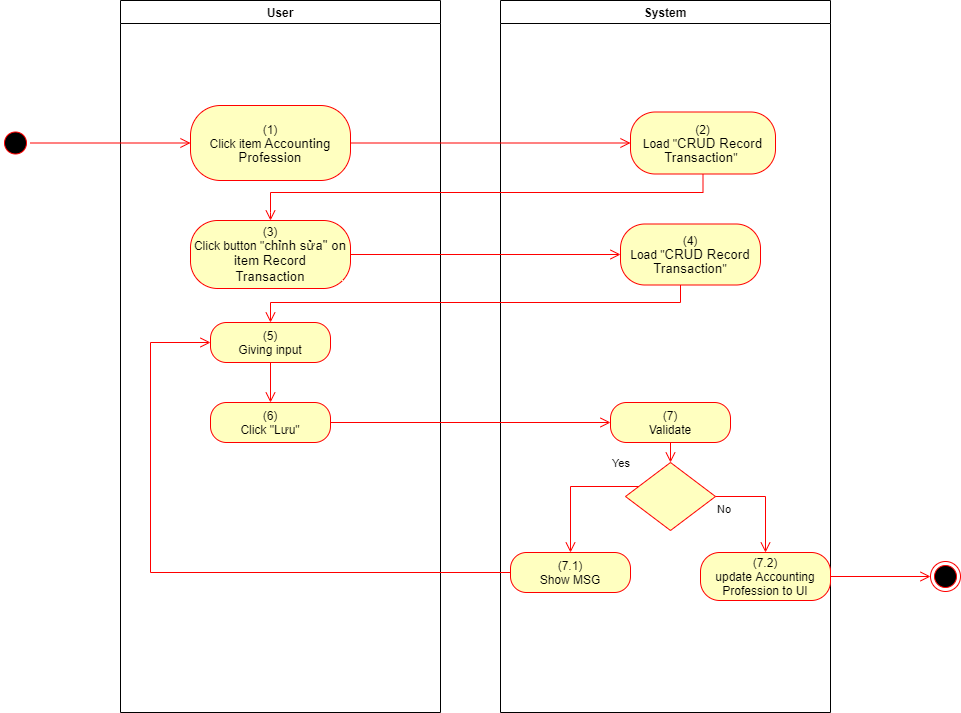

The diagram above was exported from draw.io. Its source (the exported page's mxGraphModel, read from the mxfile embedded in the PNG):
<mxGraphModel dx="1086" dy="806" grid="1" gridSize="10" guides="1" tooltips="1" connect="1" arrows="1" fold="1" page="1" pageScale="1" pageWidth="850" pageHeight="1100" math="0" shadow="0">
  <root>
    <mxCell id="0" />
    <mxCell id="1" parent="0" />
    <mxCell id="iU6SrHxdLPr-vs_swHBR-1" value="User" style="swimlane;whiteSpace=wrap" parent="1" vertex="1">
      <mxGeometry x="140" y="128" width="320" height="712" as="geometry">
        <mxRectangle x="120" y="128" width="60" height="23" as="alternateBounds" />
      </mxGeometry>
    </mxCell>
    <mxCell id="iU6SrHxdLPr-vs_swHBR-2" value="&lt;span&gt;(1)&lt;/span&gt;&lt;br style=&quot;padding: 0px ; margin: 0px&quot;&gt;&lt;span&gt;Click item&lt;/span&gt;&lt;span lang=&quot;EN-GB&quot; style=&quot;font-size: 10pt ; line-height: 107% ; font-family: &amp;#34;arial&amp;#34; , sans-serif&quot;&gt;&amp;nbsp;Accounting Profession&lt;/span&gt;" style="rounded=1;whiteSpace=wrap;html=1;arcSize=40;fontColor=#000000;fillColor=#ffffc0;strokeColor=#ff0000;" parent="iU6SrHxdLPr-vs_swHBR-1" vertex="1">
      <mxGeometry x="70" y="105" width="160" height="75" as="geometry" />
    </mxCell>
    <mxCell id="iU6SrHxdLPr-vs_swHBR-3" value="(3)&lt;br&gt;Click button &quot;&lt;span lang=&quot;EN-GB&quot; style=&quot;font-size: 10.0pt ; line-height: 107% ; font-family: &amp;#34;arial&amp;#34; , sans-serif&quot;&gt;chỉnh sửa&quot; on item&amp;nbsp;&lt;/span&gt;&lt;span style=&quot;font-family: &amp;#34;arial&amp;#34; , sans-serif ; font-size: 13.3333px&quot;&gt;Record&lt;/span&gt;&lt;br style=&quot;font-family: &amp;#34;arial&amp;#34; , sans-serif ; font-size: 13.3333px&quot;&gt;&lt;span style=&quot;font-family: &amp;#34;arial&amp;#34; , sans-serif ; font-size: 13.3333px&quot;&gt;Transaction&lt;/span&gt;" style="rounded=1;whiteSpace=wrap;html=1;arcSize=40;fontColor=#000000;fillColor=#ffffc0;strokeColor=#ff0000;" parent="iU6SrHxdLPr-vs_swHBR-1" vertex="1">
      <mxGeometry x="70" y="220" width="160" height="68" as="geometry" />
    </mxCell>
    <mxCell id="iU6SrHxdLPr-vs_swHBR-4" value="(6)&lt;br&gt;Click &quot;Lưu&quot;" style="rounded=1;whiteSpace=wrap;html=1;arcSize=40;fontColor=#000000;fillColor=#ffffc0;strokeColor=#ff0000;" parent="iU6SrHxdLPr-vs_swHBR-1" vertex="1">
      <mxGeometry x="90" y="402" width="120" height="40" as="geometry" />
    </mxCell>
    <mxCell id="iU6SrHxdLPr-vs_swHBR-5" value="(5)&lt;br&gt;Giving input" style="rounded=1;whiteSpace=wrap;html=1;arcSize=40;fontColor=#000000;fillColor=#ffffc0;strokeColor=#ff0000;" parent="iU6SrHxdLPr-vs_swHBR-1" vertex="1">
      <mxGeometry x="90" y="322" width="120" height="40" as="geometry" />
    </mxCell>
    <mxCell id="iU6SrHxdLPr-vs_swHBR-6" value="" style="edgeStyle=orthogonalEdgeStyle;html=1;verticalAlign=bottom;endArrow=open;endSize=8;strokeColor=#ff0000;rounded=0;entryX=0.5;entryY=0;entryDx=0;entryDy=0;" parent="iU6SrHxdLPr-vs_swHBR-1" source="iU6SrHxdLPr-vs_swHBR-5" target="iU6SrHxdLPr-vs_swHBR-4" edge="1">
      <mxGeometry relative="1" as="geometry">
        <mxPoint x="330" y="402" as="targetPoint" />
      </mxGeometry>
    </mxCell>
    <mxCell id="iU6SrHxdLPr-vs_swHBR-7" value="System" style="swimlane;whiteSpace=wrap;startSize=23;" parent="1" vertex="1">
      <mxGeometry x="520" y="128" width="330" height="712" as="geometry" />
    </mxCell>
    <mxCell id="iU6SrHxdLPr-vs_swHBR-8" value="(2)&lt;br&gt;Load &quot;&lt;span lang=&quot;EN-GB&quot; style=&quot;font-size: 10.0pt ; line-height: 107% ; font-family: &amp;#34;arial&amp;#34; , sans-serif&quot;&gt;CRUD Record&lt;br/&gt;Transaction&lt;/span&gt;&quot;&amp;nbsp;" style="rounded=1;whiteSpace=wrap;html=1;arcSize=40;fontColor=#000000;fillColor=#ffffc0;strokeColor=#ff0000;" parent="iU6SrHxdLPr-vs_swHBR-7" vertex="1">
      <mxGeometry x="130" y="111.5" width="145" height="62" as="geometry" />
    </mxCell>
    <mxCell id="iU6SrHxdLPr-vs_swHBR-9" value="(7)&lt;br&gt;Validate" style="rounded=1;whiteSpace=wrap;html=1;arcSize=40;fontColor=#000000;fillColor=#ffffc0;strokeColor=#ff0000;" parent="iU6SrHxdLPr-vs_swHBR-7" vertex="1">
      <mxGeometry x="110" y="402" width="120" height="40" as="geometry" />
    </mxCell>
    <mxCell id="iU6SrHxdLPr-vs_swHBR-10" value="" style="edgeStyle=orthogonalEdgeStyle;html=1;verticalAlign=bottom;endArrow=open;endSize=8;strokeColor=#ff0000;rounded=0;entryX=0.5;entryY=0;entryDx=0;entryDy=0;" parent="iU6SrHxdLPr-vs_swHBR-7" source="iU6SrHxdLPr-vs_swHBR-9" target="iU6SrHxdLPr-vs_swHBR-11" edge="1">
      <mxGeometry relative="1" as="geometry">
        <mxPoint x="165" y="442" as="targetPoint" />
      </mxGeometry>
    </mxCell>
    <mxCell id="iU6SrHxdLPr-vs_swHBR-11" value="" style="rhombus;whiteSpace=wrap;html=1;fillColor=#ffffc0;strokeColor=#ff0000;" parent="iU6SrHxdLPr-vs_swHBR-7" vertex="1">
      <mxGeometry x="125" y="462" width="90" height="68" as="geometry" />
    </mxCell>
    <mxCell id="iU6SrHxdLPr-vs_swHBR-12" value="No" style="edgeStyle=orthogonalEdgeStyle;html=1;align=left;verticalAlign=top;endArrow=open;endSize=8;strokeColor=#ff0000;rounded=0;exitX=1;exitY=0.5;exitDx=0;exitDy=0;" parent="iU6SrHxdLPr-vs_swHBR-7" source="iU6SrHxdLPr-vs_swHBR-11" target="iU6SrHxdLPr-vs_swHBR-13" edge="1">
      <mxGeometry x="-1" relative="1" as="geometry">
        <mxPoint x="170" y="552" as="targetPoint" />
      </mxGeometry>
    </mxCell>
    <mxCell id="iU6SrHxdLPr-vs_swHBR-13" value="(7.2)&lt;br&gt;update Accounting Profession to UI" style="rounded=1;whiteSpace=wrap;html=1;arcSize=40;fontColor=#000000;fillColor=#ffffc0;strokeColor=#ff0000;" parent="iU6SrHxdLPr-vs_swHBR-7" vertex="1">
      <mxGeometry x="200" y="552" width="130" height="48" as="geometry" />
    </mxCell>
    <mxCell id="iU6SrHxdLPr-vs_swHBR-16" value="(7.1)&lt;br&gt;Show MSG" style="rounded=1;whiteSpace=wrap;html=1;arcSize=40;fontColor=#000000;fillColor=#ffffc0;strokeColor=#ff0000;" parent="iU6SrHxdLPr-vs_swHBR-7" vertex="1">
      <mxGeometry x="10" y="552" width="120" height="40" as="geometry" />
    </mxCell>
    <mxCell id="iU6SrHxdLPr-vs_swHBR-17" value="Yes" style="edgeStyle=orthogonalEdgeStyle;html=1;align=left;verticalAlign=bottom;endArrow=open;endSize=8;strokeColor=#ff0000;rounded=0;entryX=0.5;entryY=0;entryDx=0;entryDy=0;" parent="iU6SrHxdLPr-vs_swHBR-7" source="iU6SrHxdLPr-vs_swHBR-11" target="iU6SrHxdLPr-vs_swHBR-16" edge="1">
      <mxGeometry x="-0.5793" y="-14" relative="1" as="geometry">
        <mxPoint x="70" y="552" as="targetPoint" />
        <Array as="points">
          <mxPoint x="70" y="486" />
        </Array>
        <mxPoint as="offset" />
      </mxGeometry>
    </mxCell>
    <mxCell id="iU6SrHxdLPr-vs_swHBR-18" value="(4)&lt;br&gt;Load &quot;&lt;span lang=&quot;EN-GB&quot; style=&quot;font-size: 10.0pt ; line-height: 107% ; font-family: &amp;#34;arial&amp;#34; , sans-serif&quot;&gt;CRUD Record&lt;br/&gt;Transaction&lt;/span&gt;&quot;" style="rounded=1;whiteSpace=wrap;html=1;arcSize=40;fontColor=#000000;fillColor=#ffffc0;strokeColor=#ff0000;" parent="iU6SrHxdLPr-vs_swHBR-7" vertex="1">
      <mxGeometry x="120" y="223.5" width="140" height="61" as="geometry" />
    </mxCell>
    <mxCell id="iU6SrHxdLPr-vs_swHBR-19" value="" style="ellipse;html=1;shape=startState;fillColor=#000000;strokeColor=#ff0000;" parent="1" vertex="1">
      <mxGeometry x="20" y="255.5" width="30" height="30" as="geometry" />
    </mxCell>
    <mxCell id="iU6SrHxdLPr-vs_swHBR-20" value="" style="edgeStyle=orthogonalEdgeStyle;html=1;verticalAlign=bottom;endArrow=open;endSize=8;strokeColor=#ff0000;rounded=0;entryX=0;entryY=0.5;entryDx=0;entryDy=0;" parent="1" source="iU6SrHxdLPr-vs_swHBR-19" target="iU6SrHxdLPr-vs_swHBR-2" edge="1">
      <mxGeometry relative="1" as="geometry">
        <mxPoint x="200" y="253" as="targetPoint" />
      </mxGeometry>
    </mxCell>
    <mxCell id="iU6SrHxdLPr-vs_swHBR-21" value="" style="edgeStyle=orthogonalEdgeStyle;html=1;verticalAlign=bottom;endArrow=open;endSize=8;strokeColor=#ff0000;rounded=0;entryX=0;entryY=0.5;entryDx=0;entryDy=0;" parent="1" source="iU6SrHxdLPr-vs_swHBR-2" target="iU6SrHxdLPr-vs_swHBR-8" edge="1">
      <mxGeometry relative="1" as="geometry">
        <mxPoint x="600" y="271" as="targetPoint" />
      </mxGeometry>
    </mxCell>
    <mxCell id="iU6SrHxdLPr-vs_swHBR-22" value="" style="edgeStyle=orthogonalEdgeStyle;html=1;verticalAlign=bottom;endArrow=open;endSize=8;strokeColor=#ff0000;rounded=0;entryX=0.5;entryY=0;entryDx=0;entryDy=0;" parent="1" source="iU6SrHxdLPr-vs_swHBR-8" target="iU6SrHxdLPr-vs_swHBR-3" edge="1">
      <mxGeometry relative="1" as="geometry">
        <mxPoint x="685" y="350" as="targetPoint" />
        <Array as="points">
          <mxPoint x="723" y="320" />
          <mxPoint x="290" y="320" />
          <mxPoint x="290" y="340" />
        </Array>
      </mxGeometry>
    </mxCell>
    <mxCell id="iU6SrHxdLPr-vs_swHBR-23" value="" style="edgeStyle=orthogonalEdgeStyle;html=1;verticalAlign=bottom;endArrow=open;endSize=8;strokeColor=#ff0000;rounded=0;entryX=0;entryY=0.5;entryDx=0;entryDy=0;" parent="1" source="iU6SrHxdLPr-vs_swHBR-4" target="iU6SrHxdLPr-vs_swHBR-9" edge="1">
      <mxGeometry relative="1" as="geometry">
        <mxPoint x="280" y="570" as="targetPoint" />
      </mxGeometry>
    </mxCell>
    <mxCell id="iU6SrHxdLPr-vs_swHBR-24" value="" style="ellipse;html=1;shape=endState;fillColor=#000000;strokeColor=#ff0000;" parent="1" vertex="1">
      <mxGeometry x="950" y="689" width="30" height="30" as="geometry" />
    </mxCell>
    <mxCell id="iU6SrHxdLPr-vs_swHBR-25" value="" style="edgeStyle=orthogonalEdgeStyle;html=1;verticalAlign=bottom;endArrow=open;endSize=8;strokeColor=#ff0000;rounded=0;exitX=1;exitY=0.5;exitDx=0;exitDy=0;entryX=0;entryY=0.5;entryDx=0;entryDy=0;" parent="1" source="iU6SrHxdLPr-vs_swHBR-13" target="iU6SrHxdLPr-vs_swHBR-24" edge="1">
      <mxGeometry relative="1" as="geometry">
        <mxPoint x="820" y="760" as="targetPoint" />
        <mxPoint x="845" y="785" as="sourcePoint" />
      </mxGeometry>
    </mxCell>
    <mxCell id="iU6SrHxdLPr-vs_swHBR-26" value="" style="edgeStyle=orthogonalEdgeStyle;html=1;verticalAlign=bottom;endArrow=open;endSize=8;strokeColor=#ff0000;rounded=0;entryX=0;entryY=0.5;entryDx=0;entryDy=0;" parent="1" source="iU6SrHxdLPr-vs_swHBR-16" target="iU6SrHxdLPr-vs_swHBR-5" edge="1">
      <mxGeometry relative="1" as="geometry">
        <mxPoint x="590" y="780" as="targetPoint" />
        <Array as="points">
          <mxPoint x="170" y="700" />
          <mxPoint x="170" y="470" />
        </Array>
      </mxGeometry>
    </mxCell>
    <mxCell id="iU6SrHxdLPr-vs_swHBR-27" value="" style="edgeStyle=orthogonalEdgeStyle;html=1;verticalAlign=bottom;endArrow=open;endSize=8;strokeColor=#ff0000;rounded=0;entryX=0;entryY=0.5;entryDx=0;entryDy=0;" parent="1" source="iU6SrHxdLPr-vs_swHBR-3" target="iU6SrHxdLPr-vs_swHBR-18" edge="1">
      <mxGeometry relative="1" as="geometry">
        <mxPoint x="280" y="463" as="targetPoint" />
      </mxGeometry>
    </mxCell>
    <mxCell id="iU6SrHxdLPr-vs_swHBR-28" value="" style="edgeStyle=orthogonalEdgeStyle;html=1;verticalAlign=bottom;endArrow=open;endSize=8;strokeColor=#ff0000;rounded=0;entryX=0.5;entryY=0;entryDx=0;entryDy=0;" parent="1" source="iU6SrHxdLPr-vs_swHBR-18" target="iU6SrHxdLPr-vs_swHBR-5" edge="1">
      <mxGeometry relative="1" as="geometry">
        <mxPoint x="690" y="460" as="targetPoint" />
        <Array as="points">
          <mxPoint x="700" y="430" />
          <mxPoint x="290" y="430" />
        </Array>
      </mxGeometry>
    </mxCell>
  </root>
</mxGraphModel>